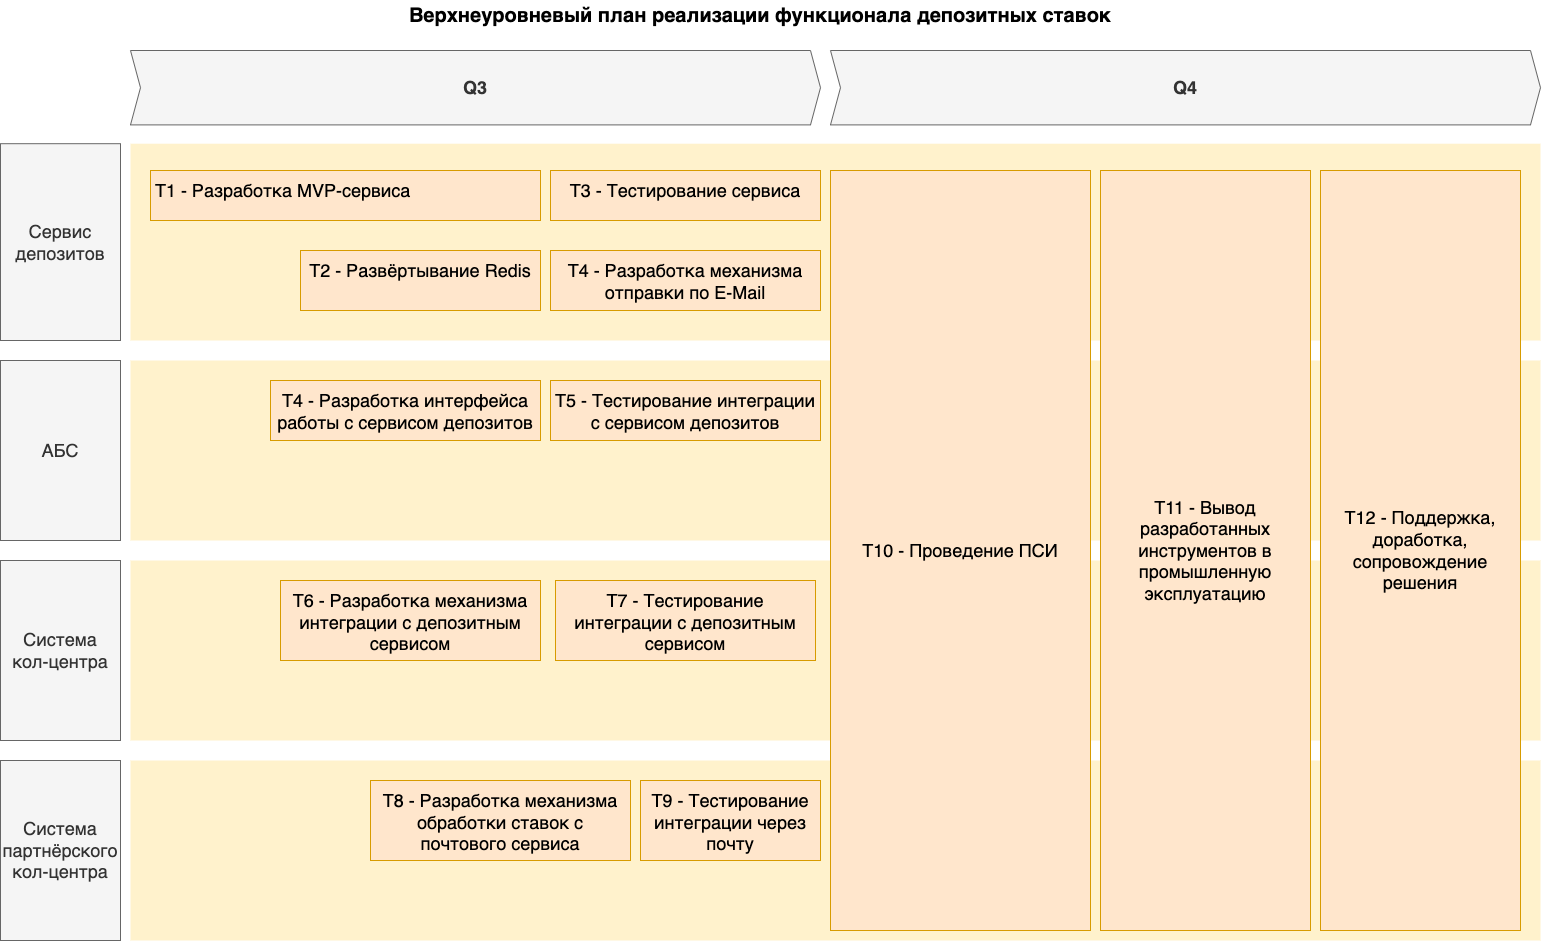

The diagram above was exported from draw.io. Its source (the exported page's mxGraphModel, read from the mxfile embedded in the PNG):
<mxGraphModel dx="6184" dy="4439" grid="1" gridSize="10" guides="1" tooltips="1" connect="1" arrows="1" fold="1" page="1" pageScale="1" pageWidth="3300" pageHeight="2339" math="0" shadow="0">
  <root>
    <mxCell id="3D7FDG2aXA9G618_Kong-0" />
    <mxCell id="3D7FDG2aXA9G618_Kong-1" parent="3D7FDG2aXA9G618_Kong-0" />
    <mxCell id="wGroBH12Sy7-OgBsN0fJ-2" value="" style="shape=rect;fillColor=#fff2cc;strokeColor=none;fontSize=24;html=1;whiteSpace=wrap;align=left;verticalAlign=top;spacing=5;rounded=0;" parent="3D7FDG2aXA9G618_Kong-1" vertex="1">
      <mxGeometry x="-2500" y="-930" width="1410" height="180" as="geometry" />
    </mxCell>
    <mxCell id="wGroBH12Sy7-OgBsN0fJ-4" value="" style="shape=rect;fillColor=#fff2cc;strokeColor=none;fontSize=24;html=1;whiteSpace=wrap;align=left;verticalAlign=top;spacing=5;rounded=0;" parent="3D7FDG2aXA9G618_Kong-1" vertex="1">
      <mxGeometry x="-2500" y="-1146.8" width="1410" height="196.8" as="geometry" />
    </mxCell>
    <mxCell id="wGroBH12Sy7-OgBsN0fJ-5" value="T1 - Разработка MVP-сервиса" style="shape=rect;fillColor=#ffe6cc;strokeColor=#d79b00;fontSize=18;html=1;whiteSpace=wrap;align=left;verticalAlign=top;spacing=5;rounded=0;" parent="3D7FDG2aXA9G618_Kong-1" vertex="1">
      <mxGeometry x="-2480" y="-1120" width="390" height="50" as="geometry" />
    </mxCell>
    <mxCell id="wGroBH12Sy7-OgBsN0fJ-6" value="&lt;span style=&quot;text-align: left;&quot;&gt;T2 - Развёртывание Redis&lt;/span&gt;" style="shape=rect;fillColor=#ffe6cc;strokeColor=#d79b00;fontSize=18;html=1;whiteSpace=wrap;align=center;verticalAlign=top;spacing=5;rounded=0;" parent="3D7FDG2aXA9G618_Kong-1" vertex="1">
      <mxGeometry x="-2330" y="-1040" width="240" height="60" as="geometry" />
    </mxCell>
    <mxCell id="wGroBH12Sy7-OgBsN0fJ-7" value="Сервис депозитов" style="rounded=0;whiteSpace=wrap;html=1;fillColor=#f5f5f5;fontColor=#333333;strokeColor=#666666;fontSize=18;" parent="3D7FDG2aXA9G618_Kong-1" vertex="1">
      <mxGeometry x="-2630" y="-1146.8" width="120" height="196.8" as="geometry" />
    </mxCell>
    <mxCell id="wGroBH12Sy7-OgBsN0fJ-8" value="АБС" style="rounded=0;whiteSpace=wrap;html=1;fillColor=#f5f5f5;fontColor=#333333;strokeColor=#666666;fontSize=18;" parent="3D7FDG2aXA9G618_Kong-1" vertex="1">
      <mxGeometry x="-2630" y="-930" width="120" height="180" as="geometry" />
    </mxCell>
    <mxCell id="wGroBH12Sy7-OgBsN0fJ-9" value="Q3" style="shape=step;perimeter=stepPerimeter;whiteSpace=wrap;html=1;fixedSize=1;size=10;fillColor=#f5f5f5;strokeColor=#666666;fontSize=18;fontStyle=1;align=center;rounded=0;fontColor=#333333;" parent="3D7FDG2aXA9G618_Kong-1" vertex="1">
      <mxGeometry x="-2500" y="-1240" width="690" height="74.4" as="geometry" />
    </mxCell>
    <mxCell id="wGroBH12Sy7-OgBsN0fJ-15" value="T4 - Разработка интерфейса работы с сервисом депозитов" style="shape=rect;fillColor=#ffe6cc;strokeColor=#d79b00;fontSize=18;html=1;whiteSpace=wrap;align=center;verticalAlign=top;spacing=5;rounded=0;" parent="3D7FDG2aXA9G618_Kong-1" vertex="1">
      <mxGeometry x="-2360" y="-910" width="270" height="60" as="geometry" />
    </mxCell>
    <mxCell id="Sx0tHf-3Me6GSSrA6v8W-0" value="Система&lt;br&gt;кол-центра" style="rounded=0;whiteSpace=wrap;html=1;fillColor=#f5f5f5;fontColor=#333333;strokeColor=#666666;fontSize=18;" vertex="1" parent="3D7FDG2aXA9G618_Kong-1">
      <mxGeometry x="-2630" y="-730" width="120" height="180" as="geometry" />
    </mxCell>
    <mxCell id="Sx0tHf-3Me6GSSrA6v8W-1" value="Система&lt;br&gt;партнёрского&lt;br&gt;кол-центра" style="rounded=0;whiteSpace=wrap;html=1;fillColor=#f5f5f5;fontColor=#333333;strokeColor=#666666;fontSize=18;" vertex="1" parent="3D7FDG2aXA9G618_Kong-1">
      <mxGeometry x="-2630" y="-530" width="120" height="180" as="geometry" />
    </mxCell>
    <mxCell id="Sx0tHf-3Me6GSSrA6v8W-2" value="" style="shape=rect;fillColor=#fff2cc;strokeColor=none;fontSize=24;html=1;whiteSpace=wrap;align=left;verticalAlign=top;spacing=5;rounded=0;" vertex="1" parent="3D7FDG2aXA9G618_Kong-1">
      <mxGeometry x="-2500" y="-730" width="1410" height="180" as="geometry" />
    </mxCell>
    <mxCell id="Sx0tHf-3Me6GSSrA6v8W-3" value="" style="shape=rect;fillColor=#fff2cc;strokeColor=none;fontSize=24;html=1;whiteSpace=wrap;align=left;verticalAlign=top;spacing=5;rounded=0;" vertex="1" parent="3D7FDG2aXA9G618_Kong-1">
      <mxGeometry x="-2500" y="-530" width="1410" height="180" as="geometry" />
    </mxCell>
    <mxCell id="Sx0tHf-3Me6GSSrA6v8W-4" value="&lt;span style=&quot;text-align: left;&quot;&gt;T3 - Тестирование сервиса&lt;/span&gt;" style="shape=rect;fillColor=#ffe6cc;strokeColor=#d79b00;fontSize=18;html=1;whiteSpace=wrap;align=center;verticalAlign=top;spacing=5;rounded=0;" vertex="1" parent="3D7FDG2aXA9G618_Kong-1">
      <mxGeometry x="-2080" y="-1120" width="270" height="50" as="geometry" />
    </mxCell>
    <mxCell id="Sx0tHf-3Me6GSSrA6v8W-5" value="T5 - Тестирование интеграции с сервисом депозитов" style="shape=rect;fillColor=#ffe6cc;strokeColor=#d79b00;fontSize=18;html=1;whiteSpace=wrap;align=center;verticalAlign=top;spacing=5;rounded=0;" vertex="1" parent="3D7FDG2aXA9G618_Kong-1">
      <mxGeometry x="-2080" y="-910" width="270" height="60" as="geometry" />
    </mxCell>
    <mxCell id="Sx0tHf-3Me6GSSrA6v8W-6" value="&lt;span style=&quot;text-align: left;&quot;&gt;T4 - Разработка механизма отправки по E-Mail&lt;/span&gt;" style="shape=rect;fillColor=#ffe6cc;strokeColor=#d79b00;fontSize=18;html=1;whiteSpace=wrap;align=center;verticalAlign=top;spacing=5;rounded=0;" vertex="1" parent="3D7FDG2aXA9G618_Kong-1">
      <mxGeometry x="-2080" y="-1040" width="270" height="60" as="geometry" />
    </mxCell>
    <mxCell id="Sx0tHf-3Me6GSSrA6v8W-7" value="T6 - Разработка механизма интеграции с депозитным сервисом" style="shape=rect;fillColor=#ffe6cc;strokeColor=#d79b00;fontSize=18;html=1;whiteSpace=wrap;align=center;verticalAlign=top;spacing=5;rounded=0;" vertex="1" parent="3D7FDG2aXA9G618_Kong-1">
      <mxGeometry x="-2350" y="-710" width="260" height="80" as="geometry" />
    </mxCell>
    <mxCell id="Sx0tHf-3Me6GSSrA6v8W-8" value="Q4" style="shape=step;perimeter=stepPerimeter;whiteSpace=wrap;html=1;fixedSize=1;size=10;fillColor=#f5f5f5;strokeColor=#666666;fontSize=18;fontStyle=1;align=center;rounded=0;fontColor=#333333;" vertex="1" parent="3D7FDG2aXA9G618_Kong-1">
      <mxGeometry x="-1800" y="-1240" width="710" height="74.4" as="geometry" />
    </mxCell>
    <mxCell id="Sx0tHf-3Me6GSSrA6v8W-9" value="T7 - Тестирование интеграции с депозитным сервисом" style="shape=rect;fillColor=#ffe6cc;strokeColor=#d79b00;fontSize=18;html=1;whiteSpace=wrap;align=center;verticalAlign=top;spacing=5;rounded=0;" vertex="1" parent="3D7FDG2aXA9G618_Kong-1">
      <mxGeometry x="-2075" y="-710" width="260" height="80" as="geometry" />
    </mxCell>
    <mxCell id="Sx0tHf-3Me6GSSrA6v8W-10" value="T8 - Разработка механизма обработки ставок с почтового сервиса" style="shape=rect;fillColor=#ffe6cc;strokeColor=#d79b00;fontSize=18;html=1;whiteSpace=wrap;align=center;verticalAlign=top;spacing=5;rounded=0;" vertex="1" parent="3D7FDG2aXA9G618_Kong-1">
      <mxGeometry x="-2260" y="-510" width="260" height="80" as="geometry" />
    </mxCell>
    <mxCell id="Sx0tHf-3Me6GSSrA6v8W-11" value="T10 - Проведение ПСИ" style="shape=rect;fillColor=#ffe6cc;strokeColor=#d79b00;fontSize=18;html=1;whiteSpace=wrap;align=center;verticalAlign=middle;spacing=5;rounded=0;" vertex="1" parent="3D7FDG2aXA9G618_Kong-1">
      <mxGeometry x="-1800" y="-1120" width="260" height="760" as="geometry" />
    </mxCell>
    <mxCell id="Sx0tHf-3Me6GSSrA6v8W-15" value="Т9 - Тестирование интеграции через почту" style="shape=rect;fillColor=#ffe6cc;strokeColor=#d79b00;fontSize=18;html=1;whiteSpace=wrap;align=center;verticalAlign=top;spacing=5;rounded=0;" vertex="1" parent="3D7FDG2aXA9G618_Kong-1">
      <mxGeometry x="-1990" y="-510" width="180" height="80" as="geometry" />
    </mxCell>
    <mxCell id="Sx0tHf-3Me6GSSrA6v8W-16" value="T11 - Вывод разработанных инструментов в промышленную эксплуатацию" style="shape=rect;fillColor=#ffe6cc;strokeColor=#d79b00;fontSize=18;html=1;whiteSpace=wrap;align=center;verticalAlign=middle;spacing=5;rounded=0;" vertex="1" parent="3D7FDG2aXA9G618_Kong-1">
      <mxGeometry x="-1530" y="-1120" width="210" height="760" as="geometry" />
    </mxCell>
    <mxCell id="Sx0tHf-3Me6GSSrA6v8W-17" value="T12 - Поддержка, доработка, сопровождение решения" style="shape=rect;fillColor=#ffe6cc;strokeColor=#d79b00;fontSize=18;html=1;whiteSpace=wrap;align=center;verticalAlign=middle;spacing=5;rounded=0;" vertex="1" parent="3D7FDG2aXA9G618_Kong-1">
      <mxGeometry x="-1310" y="-1120" width="200" height="760" as="geometry" />
    </mxCell>
    <mxCell id="IYbHFK1IM8S_6ySMfkiE-0" value="&lt;b style=&quot;font-size: 20px;&quot;&gt;&lt;font style=&quot;font-size: 20px;&quot;&gt;Верхнеуровневый план реализации функционала депозитных ставок&lt;/font&gt;&lt;/b&gt;" style="text;html=1;strokeColor=none;fillColor=none;align=center;verticalAlign=middle;whiteSpace=wrap;rounded=0;fontSize=20;" vertex="1" parent="3D7FDG2aXA9G618_Kong-1">
      <mxGeometry x="-2630" y="-1290" width="1520" height="30" as="geometry" />
    </mxCell>
  </root>
</mxGraphModel>